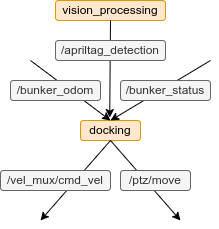

The diagram above was exported from draw.io. Its source (the exported page's mxGraphModel, read from the mxfile embedded in the PNG):
<mxGraphModel dx="1350" dy="773" grid="1" gridSize="10" guides="1" tooltips="1" connect="1" arrows="1" fold="1" page="1" pageScale="1" pageWidth="850" pageHeight="1100" math="0" shadow="0">
  <root>
    <mxCell id="0" />
    <mxCell id="1" parent="0" />
    <mxCell id="VrAiK7trfZAyDpc6cN7B-6" value="vision_processing" style="rounded=1;whiteSpace=wrap;html=1;fillColor=#ffe6cc;strokeColor=#d79b00;" parent="1" vertex="1">
      <mxGeometry x="145" y="60" width="110" height="20" as="geometry" />
    </mxCell>
    <mxCell id="VrAiK7trfZAyDpc6cN7B-7" value="docking" style="rounded=1;whiteSpace=wrap;html=1;fillColor=#ffe6cc;strokeColor=#d79b00;" parent="1" vertex="1">
      <mxGeometry x="170" y="180" width="60" height="20" as="geometry" />
    </mxCell>
    <mxCell id="VrAiK7trfZAyDpc6cN7B-8" value="" style="endArrow=classic;html=1;rounded=0;strokeColor=#000000;exitX=0.5;exitY=1;exitDx=0;exitDy=0;entryX=0.487;entryY=-0.145;entryDx=0;entryDy=0;entryPerimeter=0;" parent="1" source="VrAiK7trfZAyDpc6cN7B-6" target="VrAiK7trfZAyDpc6cN7B-7" edge="1">
      <mxGeometry width="50" height="50" relative="1" as="geometry">
        <mxPoint x="180" y="50" as="sourcePoint" />
        <mxPoint x="230" as="targetPoint" />
      </mxGeometry>
    </mxCell>
    <mxCell id="VrAiK7trfZAyDpc6cN7B-5" value="/apriltag_detection" style="rounded=1;whiteSpace=wrap;html=1;fillColor=#f5f5f5;strokeColor=#666666;fontColor=#333333;" parent="1" vertex="1">
      <mxGeometry x="145" y="100" width="110" height="20" as="geometry" />
    </mxCell>
    <mxCell id="VrAiK7trfZAyDpc6cN7B-14" value="" style="endArrow=classic;html=1;rounded=0;strokeColor=#000000;exitX=0.5;exitY=1;exitDx=0;exitDy=0;" parent="1" source="VrAiK7trfZAyDpc6cN7B-7" edge="1">
      <mxGeometry width="50" height="50" relative="1" as="geometry">
        <mxPoint x="150" y="110" as="sourcePoint" />
        <mxPoint x="130" y="280" as="targetPoint" />
      </mxGeometry>
    </mxCell>
    <mxCell id="VrAiK7trfZAyDpc6cN7B-2" value="/vel_mux/cmd_vel" style="rounded=1;whiteSpace=wrap;html=1;fillColor=#f5f5f5;strokeColor=#666666;fontColor=#333333;" parent="1" vertex="1">
      <mxGeometry x="90" y="230" width="110" height="20" as="geometry" />
    </mxCell>
    <mxCell id="VrAiK7trfZAyDpc6cN7B-15" value="" style="endArrow=classic;html=1;rounded=0;strokeColor=#000000;" parent="1" edge="1">
      <mxGeometry width="50" height="50" relative="1" as="geometry">
        <mxPoint x="200" y="200" as="sourcePoint" />
        <mxPoint x="270" y="280" as="targetPoint" />
      </mxGeometry>
    </mxCell>
    <mxCell id="0pAvNrwygrbp6WfRb-na-1" value="/ptz/move" style="rounded=1;whiteSpace=wrap;html=1;fillColor=#f5f5f5;strokeColor=#666666;fontColor=#333333;" parent="1" vertex="1">
      <mxGeometry x="210" y="230" width="70" height="20" as="geometry" />
    </mxCell>
    <mxCell id="VrAiK7trfZAyDpc6cN7B-17" value="" style="endArrow=classic;html=1;rounded=0;strokeColor=#000000;entryX=0.5;entryY=0;entryDx=0;entryDy=0;" parent="1" target="VrAiK7trfZAyDpc6cN7B-7" edge="1">
      <mxGeometry width="50" height="50" relative="1" as="geometry">
        <mxPoint x="300" y="120" as="sourcePoint" />
        <mxPoint x="270" y="180" as="targetPoint" />
      </mxGeometry>
    </mxCell>
    <mxCell id="VrAiK7trfZAyDpc6cN7B-3" value="/bunker_status" style="rounded=1;whiteSpace=wrap;html=1;fillColor=#f5f5f5;strokeColor=#666666;fontColor=#333333;" parent="1" vertex="1">
      <mxGeometry x="210" y="140" width="90" height="20" as="geometry" />
    </mxCell>
    <mxCell id="VrAiK7trfZAyDpc6cN7B-20" value="" style="endArrow=classic;html=1;rounded=0;strokeColor=#000000;entryX=0.5;entryY=0;entryDx=0;entryDy=0;" parent="1" target="VrAiK7trfZAyDpc6cN7B-7" edge="1">
      <mxGeometry width="50" height="50" relative="1" as="geometry">
        <mxPoint x="120" y="120" as="sourcePoint" />
        <mxPoint x="210" y="190" as="targetPoint" />
      </mxGeometry>
    </mxCell>
    <mxCell id="VrAiK7trfZAyDpc6cN7B-4" value="/bunker_odom" style="rounded=1;whiteSpace=wrap;html=1;fillColor=#f5f5f5;strokeColor=#666666;fontColor=#333333;" parent="1" vertex="1">
      <mxGeometry x="100" y="140" width="90" height="20" as="geometry" />
    </mxCell>
  </root>
</mxGraphModel>